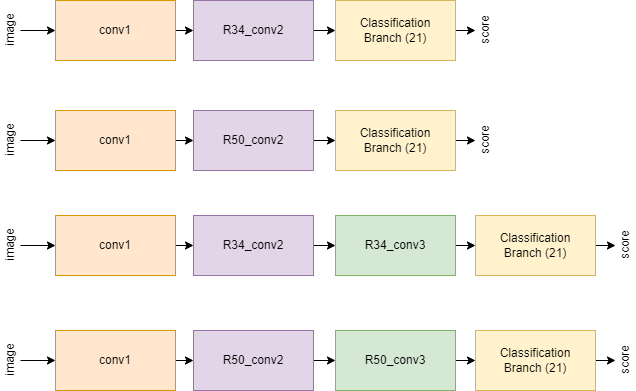

The diagram above was exported from draw.io. Its source (the exported page's mxGraphModel, read from the mxfile embedded in the PNG):
<mxGraphModel dx="780" dy="784" grid="1" gridSize="10" guides="1" tooltips="1" connect="1" arrows="1" fold="1" page="1" pageScale="1" pageWidth="827" pageHeight="1169" math="0" shadow="0">
  <root>
    <mxCell id="0" />
    <mxCell id="1" parent="0" />
    <mxCell id="jGR_dJrfLnVvgy1PlHxm-5" style="edgeStyle=orthogonalEdgeStyle;rounded=0;orthogonalLoop=1;jettySize=auto;html=1;exitX=1;exitY=0.5;exitDx=0;exitDy=0;entryX=0;entryY=0.5;entryDx=0;entryDy=0;" parent="1" source="jGR_dJrfLnVvgy1PlHxm-1" target="jGR_dJrfLnVvgy1PlHxm-2" edge="1">
      <mxGeometry relative="1" as="geometry" />
    </mxCell>
    <mxCell id="jGR_dJrfLnVvgy1PlHxm-1" value="conv1" style="rounded=0;whiteSpace=wrap;html=1;fillColor=#ffe6cc;strokeColor=#d79b00;" parent="1" vertex="1">
      <mxGeometry x="90" y="370" width="120" height="60" as="geometry" />
    </mxCell>
    <mxCell id="jGR_dJrfLnVvgy1PlHxm-6" style="edgeStyle=orthogonalEdgeStyle;rounded=0;orthogonalLoop=1;jettySize=auto;html=1;exitX=1;exitY=0.5;exitDx=0;exitDy=0;entryX=0;entryY=0.5;entryDx=0;entryDy=0;" parent="1" source="jGR_dJrfLnVvgy1PlHxm-2" edge="1">
      <mxGeometry relative="1" as="geometry">
        <mxPoint x="370" y="400" as="targetPoint" />
      </mxGeometry>
    </mxCell>
    <mxCell id="jGR_dJrfLnVvgy1PlHxm-2" value="R34_conv2" style="rounded=0;whiteSpace=wrap;html=1;fillColor=#e1d5e7;strokeColor=#9673a6;" parent="1" vertex="1">
      <mxGeometry x="228" y="370" width="120" height="60" as="geometry" />
    </mxCell>
    <mxCell id="jGR_dJrfLnVvgy1PlHxm-13" style="edgeStyle=orthogonalEdgeStyle;rounded=0;orthogonalLoop=1;jettySize=auto;html=1;entryX=0;entryY=0.5;entryDx=0;entryDy=0;" parent="1" source="jGR_dJrfLnVvgy1PlHxm-12" target="jGR_dJrfLnVvgy1PlHxm-1" edge="1">
      <mxGeometry relative="1" as="geometry" />
    </mxCell>
    <mxCell id="jGR_dJrfLnVvgy1PlHxm-12" value="image" style="text;html=1;align=center;verticalAlign=middle;resizable=0;points=[];autosize=1;strokeColor=none;fillColor=none;rotation=-90;" parent="1" vertex="1">
      <mxGeometry x="20" y="390" width="50" height="20" as="geometry" />
    </mxCell>
    <mxCell id="jGR_dJrfLnVvgy1PlHxm-31" style="edgeStyle=orthogonalEdgeStyle;curved=1;rounded=0;orthogonalLoop=1;jettySize=auto;html=1;exitX=0.5;exitY=1;exitDx=0;exitDy=0;entryX=0.5;entryY=0;entryDx=0;entryDy=0;endArrow=classic;endFill=1;" parent="1" edge="1">
      <mxGeometry relative="1" as="geometry">
        <mxPoint x="690" y="400" as="sourcePoint" />
      </mxGeometry>
    </mxCell>
    <mxCell id="jGR_dJrfLnVvgy1PlHxm-34" style="edgeStyle=orthogonalEdgeStyle;curved=1;rounded=0;orthogonalLoop=1;jettySize=auto;html=1;exitX=0.5;exitY=1;exitDx=0;exitDy=0;entryX=0.5;entryY=0;entryDx=0;entryDy=0;endArrow=classic;endFill=1;" parent="1" edge="1">
      <mxGeometry relative="1" as="geometry">
        <mxPoint x="810" y="400" as="sourcePoint" />
      </mxGeometry>
    </mxCell>
    <mxCell id="jGR_dJrfLnVvgy1PlHxm-35" style="edgeStyle=orthogonalEdgeStyle;curved=1;rounded=0;orthogonalLoop=1;jettySize=auto;html=1;exitX=0.5;exitY=1;exitDx=0;exitDy=0;entryX=0.5;entryY=0;entryDx=0;entryDy=0;endArrow=classic;endFill=1;" parent="1" edge="1">
      <mxGeometry relative="1" as="geometry">
        <mxPoint x="850" y="400" as="sourcePoint" />
      </mxGeometry>
    </mxCell>
    <mxCell id="jGR_dJrfLnVvgy1PlHxm-36" style="edgeStyle=orthogonalEdgeStyle;curved=1;rounded=0;orthogonalLoop=1;jettySize=auto;html=1;exitX=0.5;exitY=1;exitDx=0;exitDy=0;entryX=0.5;entryY=0;entryDx=0;entryDy=0;endArrow=classic;endFill=1;" parent="1" edge="1">
      <mxGeometry relative="1" as="geometry">
        <mxPoint x="890" y="400" as="sourcePoint" />
      </mxGeometry>
    </mxCell>
    <mxCell id="jGR_dJrfLnVvgy1PlHxm-37" style="edgeStyle=orthogonalEdgeStyle;curved=1;rounded=0;orthogonalLoop=1;jettySize=auto;html=1;exitX=0.5;exitY=1;exitDx=0;exitDy=0;entryX=0.5;entryY=0;entryDx=0;entryDy=0;endArrow=classic;endFill=1;" parent="1" edge="1">
      <mxGeometry relative="1" as="geometry">
        <mxPoint x="930" y="400" as="sourcePoint" />
      </mxGeometry>
    </mxCell>
    <mxCell id="6ExmRbZPICdjHKtpGYPM-5" style="edgeStyle=orthogonalEdgeStyle;rounded=0;orthogonalLoop=1;jettySize=auto;html=1;exitX=1;exitY=0.5;exitDx=0;exitDy=0;entryX=0.5;entryY=0;entryDx=0;entryDy=0;entryPerimeter=0;" parent="1" source="6ExmRbZPICdjHKtpGYPM-1" target="6ExmRbZPICdjHKtpGYPM-2" edge="1">
      <mxGeometry relative="1" as="geometry" />
    </mxCell>
    <mxCell id="6ExmRbZPICdjHKtpGYPM-1" value="Classification&lt;br&gt;Branch (21)" style="rounded=0;whiteSpace=wrap;html=1;fillColor=#fff2cc;strokeColor=#d6b656;" parent="1" vertex="1">
      <mxGeometry x="370" y="370" width="120" height="60" as="geometry" />
    </mxCell>
    <mxCell id="6ExmRbZPICdjHKtpGYPM-2" value="score" style="text;html=1;align=center;verticalAlign=middle;resizable=0;points=[];autosize=1;strokeColor=none;fillColor=none;rotation=-90;" parent="1" vertex="1">
      <mxGeometry x="500" y="390" width="40" height="20" as="geometry" />
    </mxCell>
    <mxCell id="6ExmRbZPICdjHKtpGYPM-6" style="edgeStyle=orthogonalEdgeStyle;rounded=0;orthogonalLoop=1;jettySize=auto;html=1;exitX=1;exitY=0.5;exitDx=0;exitDy=0;entryX=0;entryY=0.5;entryDx=0;entryDy=0;" parent="1" source="6ExmRbZPICdjHKtpGYPM-7" target="6ExmRbZPICdjHKtpGYPM-9" edge="1">
      <mxGeometry relative="1" as="geometry" />
    </mxCell>
    <mxCell id="6ExmRbZPICdjHKtpGYPM-7" value="conv1" style="rounded=0;whiteSpace=wrap;html=1;fillColor=#ffe6cc;strokeColor=#d79b00;" parent="1" vertex="1">
      <mxGeometry x="90" y="480" width="120" height="60" as="geometry" />
    </mxCell>
    <mxCell id="6ExmRbZPICdjHKtpGYPM-8" style="edgeStyle=orthogonalEdgeStyle;rounded=0;orthogonalLoop=1;jettySize=auto;html=1;exitX=1;exitY=0.5;exitDx=0;exitDy=0;entryX=0;entryY=0.5;entryDx=0;entryDy=0;" parent="1" source="6ExmRbZPICdjHKtpGYPM-9" edge="1">
      <mxGeometry relative="1" as="geometry">
        <mxPoint x="370" y="510" as="targetPoint" />
      </mxGeometry>
    </mxCell>
    <mxCell id="6ExmRbZPICdjHKtpGYPM-9" value="R50_conv2" style="rounded=0;whiteSpace=wrap;html=1;fillColor=#e1d5e7;strokeColor=#9673a6;" parent="1" vertex="1">
      <mxGeometry x="228" y="480" width="120" height="60" as="geometry" />
    </mxCell>
    <mxCell id="6ExmRbZPICdjHKtpGYPM-10" style="edgeStyle=orthogonalEdgeStyle;rounded=0;orthogonalLoop=1;jettySize=auto;html=1;entryX=0;entryY=0.5;entryDx=0;entryDy=0;" parent="1" source="6ExmRbZPICdjHKtpGYPM-11" target="6ExmRbZPICdjHKtpGYPM-7" edge="1">
      <mxGeometry relative="1" as="geometry" />
    </mxCell>
    <mxCell id="6ExmRbZPICdjHKtpGYPM-11" value="image" style="text;html=1;align=center;verticalAlign=middle;resizable=0;points=[];autosize=1;strokeColor=none;fillColor=none;rotation=-90;" parent="1" vertex="1">
      <mxGeometry x="20" y="500" width="50" height="20" as="geometry" />
    </mxCell>
    <mxCell id="6ExmRbZPICdjHKtpGYPM-12" style="edgeStyle=orthogonalEdgeStyle;rounded=0;orthogonalLoop=1;jettySize=auto;html=1;exitX=1;exitY=0.5;exitDx=0;exitDy=0;entryX=0.5;entryY=0;entryDx=0;entryDy=0;entryPerimeter=0;" parent="1" source="6ExmRbZPICdjHKtpGYPM-13" target="6ExmRbZPICdjHKtpGYPM-14" edge="1">
      <mxGeometry relative="1" as="geometry" />
    </mxCell>
    <mxCell id="6ExmRbZPICdjHKtpGYPM-13" value="Classification&lt;br&gt;Branch (21)" style="rounded=0;whiteSpace=wrap;html=1;fillColor=#fff2cc;strokeColor=#d6b656;" parent="1" vertex="1">
      <mxGeometry x="370" y="480" width="120" height="60" as="geometry" />
    </mxCell>
    <mxCell id="6ExmRbZPICdjHKtpGYPM-14" value="score" style="text;html=1;align=center;verticalAlign=middle;resizable=0;points=[];autosize=1;strokeColor=none;fillColor=none;rotation=-90;" parent="1" vertex="1">
      <mxGeometry x="500" y="500" width="40" height="20" as="geometry" />
    </mxCell>
    <mxCell id="6ExmRbZPICdjHKtpGYPM-15" style="edgeStyle=orthogonalEdgeStyle;rounded=0;orthogonalLoop=1;jettySize=auto;html=1;exitX=1;exitY=0.5;exitDx=0;exitDy=0;entryX=0;entryY=0.5;entryDx=0;entryDy=0;" parent="1" source="6ExmRbZPICdjHKtpGYPM-16" target="6ExmRbZPICdjHKtpGYPM-18" edge="1">
      <mxGeometry relative="1" as="geometry" />
    </mxCell>
    <mxCell id="6ExmRbZPICdjHKtpGYPM-16" value="conv1" style="rounded=0;whiteSpace=wrap;html=1;fillColor=#ffe6cc;strokeColor=#d79b00;" parent="1" vertex="1">
      <mxGeometry x="90" y="585" width="120" height="60" as="geometry" />
    </mxCell>
    <mxCell id="6ExmRbZPICdjHKtpGYPM-17" style="edgeStyle=orthogonalEdgeStyle;rounded=0;orthogonalLoop=1;jettySize=auto;html=1;exitX=1;exitY=0.5;exitDx=0;exitDy=0;entryX=0;entryY=0.5;entryDx=0;entryDy=0;" parent="1" source="6ExmRbZPICdjHKtpGYPM-18" edge="1">
      <mxGeometry relative="1" as="geometry">
        <mxPoint x="370" y="615" as="targetPoint" />
      </mxGeometry>
    </mxCell>
    <mxCell id="6ExmRbZPICdjHKtpGYPM-18" value="R34_conv2" style="rounded=0;whiteSpace=wrap;html=1;fillColor=#e1d5e7;strokeColor=#9673a6;" parent="1" vertex="1">
      <mxGeometry x="228" y="585" width="120" height="60" as="geometry" />
    </mxCell>
    <mxCell id="6ExmRbZPICdjHKtpGYPM-19" style="edgeStyle=orthogonalEdgeStyle;rounded=0;orthogonalLoop=1;jettySize=auto;html=1;entryX=0;entryY=0.5;entryDx=0;entryDy=0;" parent="1" source="6ExmRbZPICdjHKtpGYPM-20" target="6ExmRbZPICdjHKtpGYPM-16" edge="1">
      <mxGeometry relative="1" as="geometry" />
    </mxCell>
    <mxCell id="6ExmRbZPICdjHKtpGYPM-20" value="image" style="text;html=1;align=center;verticalAlign=middle;resizable=0;points=[];autosize=1;strokeColor=none;fillColor=none;rotation=-90;" parent="1" vertex="1">
      <mxGeometry x="20" y="605" width="50" height="20" as="geometry" />
    </mxCell>
    <mxCell id="6ExmRbZPICdjHKtpGYPM-21" style="edgeStyle=orthogonalEdgeStyle;rounded=0;orthogonalLoop=1;jettySize=auto;html=1;exitX=1;exitY=0.5;exitDx=0;exitDy=0;entryX=0.5;entryY=0;entryDx=0;entryDy=0;entryPerimeter=0;" parent="1" source="6ExmRbZPICdjHKtpGYPM-22" target="6ExmRbZPICdjHKtpGYPM-23" edge="1">
      <mxGeometry relative="1" as="geometry" />
    </mxCell>
    <mxCell id="6ExmRbZPICdjHKtpGYPM-22" value="Classification&lt;br&gt;Branch (21)" style="rounded=0;whiteSpace=wrap;html=1;fillColor=#fff2cc;strokeColor=#d6b656;" parent="1" vertex="1">
      <mxGeometry x="510" y="585" width="120" height="60" as="geometry" />
    </mxCell>
    <mxCell id="6ExmRbZPICdjHKtpGYPM-23" value="score" style="text;html=1;align=center;verticalAlign=middle;resizable=0;points=[];autosize=1;strokeColor=none;fillColor=none;rotation=-90;" parent="1" vertex="1">
      <mxGeometry x="640" y="605" width="40" height="20" as="geometry" />
    </mxCell>
    <mxCell id="6ExmRbZPICdjHKtpGYPM-25" style="edgeStyle=orthogonalEdgeStyle;rounded=0;orthogonalLoop=1;jettySize=auto;html=1;exitX=1;exitY=0.5;exitDx=0;exitDy=0;entryX=0;entryY=0.5;entryDx=0;entryDy=0;" parent="1" source="6ExmRbZPICdjHKtpGYPM-24" target="6ExmRbZPICdjHKtpGYPM-22" edge="1">
      <mxGeometry relative="1" as="geometry" />
    </mxCell>
    <mxCell id="6ExmRbZPICdjHKtpGYPM-24" value="R34_conv3" style="rounded=0;whiteSpace=wrap;html=1;fillColor=#d5e8d4;strokeColor=#82b366;" parent="1" vertex="1">
      <mxGeometry x="370" y="585" width="120" height="60" as="geometry" />
    </mxCell>
    <mxCell id="6ExmRbZPICdjHKtpGYPM-26" style="edgeStyle=orthogonalEdgeStyle;rounded=0;orthogonalLoop=1;jettySize=auto;html=1;exitX=1;exitY=0.5;exitDx=0;exitDy=0;entryX=0;entryY=0.5;entryDx=0;entryDy=0;" parent="1" source="6ExmRbZPICdjHKtpGYPM-27" target="6ExmRbZPICdjHKtpGYPM-29" edge="1">
      <mxGeometry relative="1" as="geometry" />
    </mxCell>
    <mxCell id="6ExmRbZPICdjHKtpGYPM-27" value="conv1" style="rounded=0;whiteSpace=wrap;html=1;fillColor=#ffe6cc;strokeColor=#d79b00;" parent="1" vertex="1">
      <mxGeometry x="90" y="700" width="120" height="60" as="geometry" />
    </mxCell>
    <mxCell id="6ExmRbZPICdjHKtpGYPM-28" style="edgeStyle=orthogonalEdgeStyle;rounded=0;orthogonalLoop=1;jettySize=auto;html=1;exitX=1;exitY=0.5;exitDx=0;exitDy=0;entryX=0;entryY=0.5;entryDx=0;entryDy=0;" parent="1" source="6ExmRbZPICdjHKtpGYPM-29" edge="1">
      <mxGeometry relative="1" as="geometry">
        <mxPoint x="370" y="730" as="targetPoint" />
      </mxGeometry>
    </mxCell>
    <mxCell id="6ExmRbZPICdjHKtpGYPM-29" value="R50_conv2" style="rounded=0;whiteSpace=wrap;html=1;fillColor=#e1d5e7;strokeColor=#9673a6;" parent="1" vertex="1">
      <mxGeometry x="228" y="700" width="120" height="60" as="geometry" />
    </mxCell>
    <mxCell id="6ExmRbZPICdjHKtpGYPM-30" style="edgeStyle=orthogonalEdgeStyle;rounded=0;orthogonalLoop=1;jettySize=auto;html=1;entryX=0;entryY=0.5;entryDx=0;entryDy=0;" parent="1" source="6ExmRbZPICdjHKtpGYPM-31" target="6ExmRbZPICdjHKtpGYPM-27" edge="1">
      <mxGeometry relative="1" as="geometry" />
    </mxCell>
    <mxCell id="6ExmRbZPICdjHKtpGYPM-31" value="image" style="text;html=1;align=center;verticalAlign=middle;resizable=0;points=[];autosize=1;strokeColor=none;fillColor=none;rotation=-90;" parent="1" vertex="1">
      <mxGeometry x="20" y="720" width="50" height="20" as="geometry" />
    </mxCell>
    <mxCell id="6ExmRbZPICdjHKtpGYPM-32" style="edgeStyle=orthogonalEdgeStyle;rounded=0;orthogonalLoop=1;jettySize=auto;html=1;exitX=1;exitY=0.5;exitDx=0;exitDy=0;entryX=0.5;entryY=0;entryDx=0;entryDy=0;entryPerimeter=0;" parent="1" source="6ExmRbZPICdjHKtpGYPM-33" target="6ExmRbZPICdjHKtpGYPM-34" edge="1">
      <mxGeometry relative="1" as="geometry" />
    </mxCell>
    <mxCell id="6ExmRbZPICdjHKtpGYPM-33" value="Classification&lt;br&gt;Branch (21)" style="rounded=0;whiteSpace=wrap;html=1;fillColor=#fff2cc;strokeColor=#d6b656;" parent="1" vertex="1">
      <mxGeometry x="510" y="700" width="120" height="60" as="geometry" />
    </mxCell>
    <mxCell id="6ExmRbZPICdjHKtpGYPM-34" value="score" style="text;html=1;align=center;verticalAlign=middle;resizable=0;points=[];autosize=1;strokeColor=none;fillColor=none;rotation=-90;" parent="1" vertex="1">
      <mxGeometry x="640" y="720" width="40" height="20" as="geometry" />
    </mxCell>
    <mxCell id="6ExmRbZPICdjHKtpGYPM-35" style="edgeStyle=orthogonalEdgeStyle;rounded=0;orthogonalLoop=1;jettySize=auto;html=1;exitX=1;exitY=0.5;exitDx=0;exitDy=0;entryX=0;entryY=0.5;entryDx=0;entryDy=0;" parent="1" source="6ExmRbZPICdjHKtpGYPM-36" target="6ExmRbZPICdjHKtpGYPM-33" edge="1">
      <mxGeometry relative="1" as="geometry" />
    </mxCell>
    <mxCell id="6ExmRbZPICdjHKtpGYPM-36" value="R50_conv3" style="rounded=0;whiteSpace=wrap;html=1;fillColor=#d5e8d4;strokeColor=#82b366;" parent="1" vertex="1">
      <mxGeometry x="370" y="700" width="120" height="60" as="geometry" />
    </mxCell>
  </root>
</mxGraphModel>